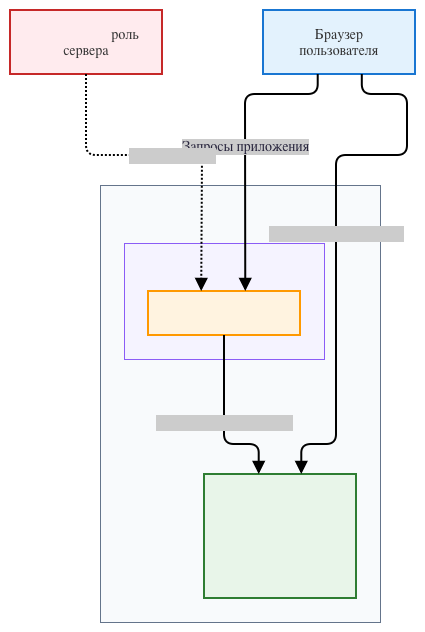

The diagram above was exported from draw.io. Its source (the exported page's mxGraphModel, read from the mxfile embedded in the PNG):
<mxGraphModel dx="1531" dy="-659" grid="1" gridSize="10" guides="1" tooltips="1" connect="1" arrows="1" fold="1" page="1" pageScale="1" pageWidth="827" pageHeight="1169" math="0" shadow="0">
  <root>
    <mxCell id="0" />
    <mxCell id="1" parent="0" />
    <UserObject label="" mermaidData="{&#10;  &quot;data&quot;: &quot;flowchart TD\n    Browser[\&quot;Браузер пользователя\&quot;]\n\n    subgraph AWS[\&quot;AWS Region — eu-central-1\&quot;]\n        subgraph VPC[\&quot;VPC\&quot;]\n            EC2[\&quot;EC2 — app-server\&quot;]\n        end\n\n        S3[\&quot;Amazon S3&lt;br/&gt;timecapsule-dev-uploads-tiomasg&lt;br/&gt;Prefix: uploads/\&quot;]\n    end\n\n    IAM[\&quot;IAM Role — роль сервера\&quot;]\n\n    Browser --&gt;|Запросы приложения| EC2\n    IAM -.-&gt;|Instance Profile| EC2\n    EC2 --&gt;|PutObject, DeleteObject| S3\n    Browser --&gt;|GET — Presigned URL| S3\n\n    style AWS fill:#f8fafc,stroke:#64748b,color:#333\n    style VPC fill:#f5f3ff,stroke:#8b5cf6,color:#333\n    style EC2 fill:#fff3e0,stroke:#ff9900,color:#333\n    style S3 fill:#e8f5e9,stroke:#2e7d32,color:#333\n    style IAM fill:#ffebee,stroke:#c62828,color:#333\n    style Browser fill:#e3f2fd,stroke:#1976d2,color:#333\n&quot;,&#10;  &quot;config&quot;: null,&#10;  &quot;version&quot;: &quot;12&quot;&#10;}" id="udQClu8_Yf_RU8HifvtN-12">
      <mxCell connectable="0" parent="1" style="group;transparentBounds=1;editIcon=1;lockedGroup=0;groupPadding=10;" vertex="1">
        <mxGeometry as="geometry" />
      </mxCell>
    </UserObject>
    <UserObject label="AWS Region — eu-central-1" mermaidId="n:AWS" mermaidBaseStyle="html=1;whiteSpace=nowrap;strokeWidth=1;verticalAlign=top;fillColor=#f8fafc;strokeColor=#64748b;fontColor=#333;fontFamily=Recursive;fontSize=14;shadow=1;shadowColor=#000000;shadowOffsetX=4;shadowOffsetY=4;shadowBlur=0;shadowOpacity=6;" mermaidBaseValue="AWS Region — eu-central-1" id="udQClu8_Yf_RU8HifvtN-13">
      <mxCell parent="udQClu8_Yf_RU8HifvtN-12" style="html=1;whiteSpace=nowrap;strokeWidth=1;verticalAlign=top;fillColor=#f8fafc;strokeColor=#64748b;fontColor=#333;fontFamily=Recursive;fontSize=14;shadow=1;shadowColor=#000000;shadowOffsetX=4;shadowOffsetY=4;shadowBlur=0;shadowOpacity=6;fontSource=https%3A%2F%2Ffonts.googleapis.com%2Fcss%3Ffamily%3DRecursive;" vertex="1">
        <mxGeometry height="437" width="280" x="1350" y="2765" as="geometry" />
      </mxCell>
    </UserObject>
    <UserObject label="VPC" mermaidId="n:VPC" mermaidBaseStyle="html=1;whiteSpace=nowrap;strokeWidth=1;verticalAlign=top;fillColor=#f5f3ff;strokeColor=#8b5cf6;fontColor=#333;fontFamily=Recursive;fontSize=14;shadow=1;shadowColor=#000000;shadowOffsetX=4;shadowOffsetY=4;shadowBlur=0;shadowOpacity=6;" mermaidBaseValue="VPC" id="udQClu8_Yf_RU8HifvtN-14">
      <mxCell parent="udQClu8_Yf_RU8HifvtN-13" style="html=1;whiteSpace=nowrap;strokeWidth=1;verticalAlign=top;fillColor=#f5f3ff;strokeColor=#8b5cf6;fontColor=#333;fontFamily=Recursive;fontSize=14;shadow=1;shadowColor=#000000;shadowOffsetX=4;shadowOffsetY=4;shadowBlur=0;shadowOpacity=6;fontSource=https%3A%2F%2Ffonts.googleapis.com%2Fcss%3Ffamily%3DRecursive;" vertex="1">
        <mxGeometry height="116" width="200" x="24" y="58" as="geometry" />
      </mxCell>
    </UserObject>
    <UserObject label="EC2 — app-server" mermaidId="n:EC2" mermaidBaseStyle="html=1;whiteSpace=wrap;strokeWidth=2;fillColor=#fff3e0;strokeColor=#ff9900;fontColor=#333;fontFamily=Recursive;fontSize=14;shadow=1;shadowColor=#000000;shadowOffsetX=4;shadowOffsetY=4;shadowBlur=0;shadowOpacity=6;" mermaidBaseValue="EC2 — app-server" id="udQClu8_Yf_RU8HifvtN-15">
      <mxCell parent="udQClu8_Yf_RU8HifvtN-14" style="html=1;whiteSpace=wrap;strokeWidth=2;fillColor=#fff3e0;strokeColor=#ff9900;fontColor=#333;fontFamily=Recursive;fontSize=14;shadow=1;shadowColor=#000000;shadowOffsetX=4;shadowOffsetY=4;shadowBlur=0;shadowOpacity=6;fontSource=https%3A%2F%2Ffonts.googleapis.com%2Fcss%3Ffamily%3DRecursive;" vertex="1">
        <mxGeometry height="44" width="152" x="24" y="48" as="geometry" />
      </mxCell>
    </UserObject>
    <UserObject label="Amazon S3&#10;timecapsule-dev-uploads-tiomasg&#10;Prefix: uploads/" mermaidId="n:S3" mermaidBaseStyle="html=1;whiteSpace=wrap;strokeWidth=2;fillColor=#e8f5e9;strokeColor=#2e7d32;fontColor=#333;fontFamily=Recursive;fontSize=14;shadow=1;shadowColor=#000000;shadowOffsetX=4;shadowOffsetY=4;shadowBlur=0;shadowOpacity=6;" mermaidBaseValue="Amazon S3&#10;timecapsule-dev-uploads-tiomasg&#10;Prefix: uploads/" id="udQClu8_Yf_RU8HifvtN-16">
      <mxCell parent="udQClu8_Yf_RU8HifvtN-13" style="html=1;whiteSpace=wrap;strokeWidth=2;fillColor=#e8f5e9;strokeColor=#2e7d32;fontColor=#333;fontFamily=Recursive;fontSize=14;shadow=1;shadowColor=#000000;shadowOffsetX=4;shadowOffsetY=4;shadowBlur=0;shadowOpacity=6;labelWidth=120;fontSource=https%3A%2F%2Ffonts.googleapis.com%2Fcss%3Ffamily%3DRecursive;" vertex="1">
        <mxGeometry height="124" width="152" x="104" y="289" as="geometry" />
      </mxCell>
    </UserObject>
    <UserObject label="PutObject, DeleteObject" mermaidId="e:EC2-&gt;S3#0" mermaidBaseStyle="edgeStyle=orthogonalEdgeStyle;rounded=1;curved=0;startArrow=none;endArrow=block;endSize=8;jumpStyle=arc;jumpSize=12;strokeColor=#000000;html=1;fontSize=16;labelBackgroundColor=#cccccc;fontFamily=Recursive;fontColor=#28253D;exitX=0.5;exitY=1;entryX=0.36;entryY=0;strokeWidth=2;targetPerimeterSpacing=4;" mermaidBaseValue="PutObject, DeleteObject" id="udQClu8_Yf_RU8HifvtN-17">
      <mxCell edge="1" parent="udQClu8_Yf_RU8HifvtN-13" source="udQClu8_Yf_RU8HifvtN-15" style="edgeStyle=orthogonalEdgeStyle;rounded=1;curved=0;startArrow=none;endArrow=block;endSize=8;jumpStyle=arc;jumpSize=12;strokeColor=#000000;html=1;fontSize=14;labelBackgroundColor=#cccccc;fontFamily=Recursive;fontColor=#28253D;exitX=0.5;exitY=1;entryX=0.36;entryY=0;strokeWidth=2;targetPerimeterSpacing=4;fontSource=https%3A%2F%2Ffonts.googleapis.com%2Fcss%3Ffamily%3DRecursive;" target="udQClu8_Yf_RU8HifvtN-16">
        <mxGeometry relative="1" as="geometry">
          <Array as="points">
            <mxPoint x="124" y="184" />
            <mxPoint x="124" y="259" />
            <mxPoint x="158" y="259" />
          </Array>
        </mxGeometry>
      </mxCell>
    </UserObject>
    <UserObject label="Браузер пользователя" mermaidId="n:Browser" mermaidBaseStyle="html=1;whiteSpace=wrap;strokeWidth=2;fillColor=#e3f2fd;strokeColor=#1976d2;fontColor=#333;fontFamily=Recursive;fontSize=14;shadow=1;shadowColor=#000000;shadowOffsetX=4;shadowOffsetY=4;shadowBlur=0;shadowOpacity=6;" mermaidBaseValue="Браузер пользователя" id="udQClu8_Yf_RU8HifvtN-18">
      <mxCell parent="udQClu8_Yf_RU8HifvtN-12" style="html=1;whiteSpace=wrap;strokeWidth=2;fillColor=#e3f2fd;strokeColor=#1976d2;fontColor=#333;fontFamily=Recursive;fontSize=14;shadow=1;shadowColor=#000000;shadowOffsetX=4;shadowOffsetY=4;shadowBlur=0;shadowOpacity=6;labelWidth=120;fontSource=https%3A%2F%2Ffonts.googleapis.com%2Fcss%3Ffamily%3DRecursive;" vertex="1">
        <mxGeometry height="64" width="152" x="1513" y="2590" as="geometry" />
      </mxCell>
    </UserObject>
    <UserObject label="IAM Role — роль сервера" mermaidId="n:IAM" mermaidBaseStyle="html=1;whiteSpace=wrap;strokeWidth=2;fillColor=#ffebee;strokeColor=#c62828;fontColor=#333;fontFamily=Recursive;fontSize=14;shadow=1;shadowColor=#000000;shadowOffsetX=4;shadowOffsetY=4;shadowBlur=0;shadowOpacity=6;" mermaidBaseValue="IAM Role — роль сервера" id="udQClu8_Yf_RU8HifvtN-19">
      <mxCell parent="udQClu8_Yf_RU8HifvtN-12" style="html=1;whiteSpace=wrap;strokeWidth=2;fillColor=#ffebee;strokeColor=#c62828;fontColor=#333;fontFamily=Recursive;fontSize=14;shadow=1;shadowColor=#000000;shadowOffsetX=4;shadowOffsetY=4;shadowBlur=0;shadowOpacity=6;labelWidth=120;fontSource=https%3A%2F%2Ffonts.googleapis.com%2Fcss%3Ffamily%3DRecursive;" vertex="1">
        <mxGeometry height="64" width="152" x="1260" y="2590" as="geometry" />
      </mxCell>
    </UserObject>
    <UserObject label="Запросы приложения" mermaidId="e:Browser-&gt;EC2#0" mermaidBaseStyle="edgeStyle=orthogonalEdgeStyle;rounded=1;curved=0;startArrow=none;endArrow=block;endSize=8;jumpStyle=arc;jumpSize=12;strokeColor=#000000;html=1;fontSize=16;labelBackgroundColor=#cccccc;fontFamily=Recursive;fontColor=#28253D;exitX=0.36;exitY=1;entryX=0.64;entryY=0;strokeWidth=2;targetPerimeterSpacing=4;" mermaidBaseValue="Запросы приложения" id="udQClu8_Yf_RU8HifvtN-20">
      <mxCell edge="1" parent="udQClu8_Yf_RU8HifvtN-12" source="udQClu8_Yf_RU8HifvtN-18" style="edgeStyle=orthogonalEdgeStyle;rounded=1;curved=0;startArrow=none;endArrow=block;endSize=8;jumpStyle=arc;jumpSize=12;strokeColor=#000000;html=1;fontSize=14;labelBackgroundColor=#cccccc;fontFamily=Recursive;fontColor=#28253D;exitX=0.36;exitY=1;entryX=0.64;entryY=0;strokeWidth=2;targetPerimeterSpacing=4;fontSource=https%3A%2F%2Ffonts.googleapis.com%2Fcss%3Ffamily%3DRecursive;" target="udQClu8_Yf_RU8HifvtN-15">
        <mxGeometry relative="1" as="geometry">
          <Array as="points">
            <mxPoint x="1567" y="2674" />
            <mxPoint x="1495" y="2674" />
            <mxPoint x="1495" y="2755" />
            <mxPoint x="1495" y="2813" />
          </Array>
        </mxGeometry>
      </mxCell>
    </UserObject>
    <UserObject label="Instance Profile" mermaidId="e:IAM-&gt;EC2#0" mermaidBaseStyle="edgeStyle=orthogonalEdgeStyle;rounded=1;curved=0;dashed=1;dashPattern=2 2;fixDash=1;startArrow=none;endArrow=block;endSize=8;jumpStyle=arc;jumpSize=12;strokeColor=#000000;html=1;fontSize=16;labelBackgroundColor=#cccccc;fontFamily=Recursive;fontColor=#28253D;exitX=0.5;exitY=1;entryX=0.35;entryY=0;strokeWidth=2;targetPerimeterSpacing=4;" mermaidBaseValue="Instance Profile" id="udQClu8_Yf_RU8HifvtN-21">
      <mxCell edge="1" parent="udQClu8_Yf_RU8HifvtN-12" source="udQClu8_Yf_RU8HifvtN-19" style="edgeStyle=orthogonalEdgeStyle;rounded=1;curved=0;dashed=1;dashPattern=2 2;fixDash=1;startArrow=none;endArrow=block;endSize=8;jumpStyle=arc;jumpSize=12;strokeColor=#000000;html=1;fontSize=14;labelBackgroundColor=#cccccc;fontFamily=Recursive;fontColor=#28253D;exitX=0.5;exitY=1;entryX=0.35;entryY=0;strokeWidth=2;targetPerimeterSpacing=4;fontSource=https%3A%2F%2Ffonts.googleapis.com%2Fcss%3Ffamily%3DRecursive;" target="udQClu8_Yf_RU8HifvtN-15">
        <mxGeometry relative="1" as="geometry">
          <Array as="points">
            <mxPoint x="1336" y="2735" />
            <mxPoint x="1452" y="2735" />
            <mxPoint x="1452" y="2755" />
            <mxPoint x="1452" y="2813" />
          </Array>
        </mxGeometry>
      </mxCell>
    </UserObject>
    <UserObject label="GET — Presigned URL" mermaidId="e:Browser-&gt;S3#0" mermaidBaseStyle="edgeStyle=orthogonalEdgeStyle;rounded=1;curved=0;startArrow=none;endArrow=block;endSize=8;jumpStyle=arc;jumpSize=12;strokeColor=#000000;html=1;fontSize=16;labelBackgroundColor=#cccccc;fontFamily=Recursive;fontColor=#28253D;exitX=0.65;exitY=1;entryX=0.64;entryY=0;strokeWidth=2;targetPerimeterSpacing=4;" mermaidBaseValue="GET — Presigned URL" id="udQClu8_Yf_RU8HifvtN-22">
      <mxCell edge="1" parent="udQClu8_Yf_RU8HifvtN-12" source="udQClu8_Yf_RU8HifvtN-18" style="edgeStyle=orthogonalEdgeStyle;rounded=1;curved=0;startArrow=none;endArrow=block;endSize=8;jumpStyle=arc;jumpSize=12;strokeColor=#000000;html=1;fontSize=14;labelBackgroundColor=#cccccc;fontFamily=Recursive;fontColor=#28253D;exitX=0.65;exitY=1;entryX=0.64;entryY=0;strokeWidth=2;targetPerimeterSpacing=4;fontSource=https%3A%2F%2Ffonts.googleapis.com%2Fcss%3Ffamily%3DRecursive;" target="udQClu8_Yf_RU8HifvtN-16">
        <mxGeometry relative="1" as="geometry">
          <Array as="points">
            <mxPoint x="1611" y="2674" />
            <mxPoint x="1657" y="2674" />
            <mxPoint x="1657" y="2735" />
            <mxPoint x="1586" y="2735" />
            <mxPoint x="1586" y="2755" />
            <mxPoint x="1586" y="3024" />
            <mxPoint x="1551" y="3024" />
          </Array>
        </mxGeometry>
      </mxCell>
    </UserObject>
  </root>
</mxGraphModel>